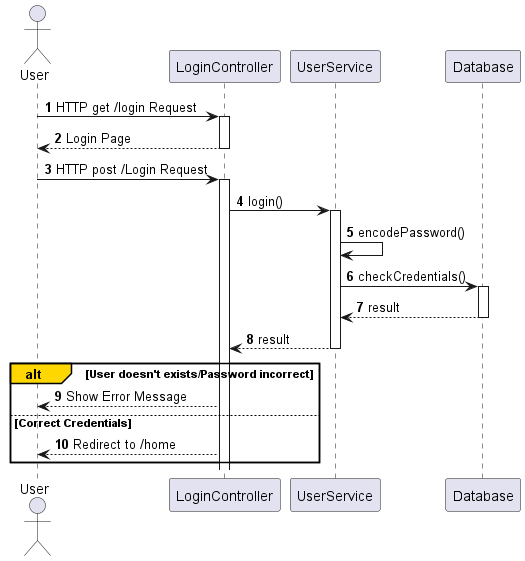

The diagram above was rendered by PlantUML. Its source (embedded in the PNG):
@startuml Login Sequence Diagram

autonumber

actor User as U
participant "LoginController" as LC
participant UserService as US
participant Database as DB

U -> LC: HTTP get /login Request
activate LC
LC --> U: Login Page
deactivate LC
U -> LC: HTTP post /Login Request
activate LC
LC -> US: login()
    activate US
    US -> US: encodePassword()
    US -> DB: checkCredentials()
    activate DB
    DB --> US: result
    deactivate DB
    US --> LC: result
    deactivate US

alt#gold User doesn't exists/Password incorrect
    LC --> U: Show Error Message
else Correct Credentials

    LC --> U: Redirect to /home
end

@enduml